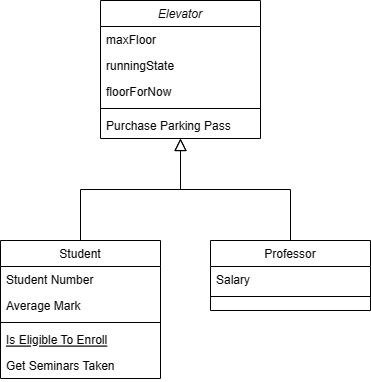

The diagram above was exported from draw.io. Its source (the exported page's mxGraphModel, read from the mxfile embedded in the PNG):
<mxGraphModel dx="961" dy="642" grid="1" gridSize="10" guides="1" tooltips="1" connect="1" arrows="1" fold="1" page="1" pageScale="1" pageWidth="827" pageHeight="1169" math="0" shadow="0">
  <root>
    <mxCell id="WIyWlLk6GJQsqaUBKTNV-0" />
    <mxCell id="WIyWlLk6GJQsqaUBKTNV-1" parent="WIyWlLk6GJQsqaUBKTNV-0" />
    <mxCell id="zkfFHV4jXpPFQw0GAbJ--0" value="Elevator" style="swimlane;fontStyle=2;align=center;verticalAlign=top;childLayout=stackLayout;horizontal=1;startSize=26;horizontalStack=0;resizeParent=1;resizeLast=0;collapsible=1;marginBottom=0;rounded=0;shadow=0;strokeWidth=1;" parent="WIyWlLk6GJQsqaUBKTNV-1" vertex="1">
      <mxGeometry x="220" y="120" width="160" height="138" as="geometry">
        <mxRectangle x="230" y="140" width="160" height="26" as="alternateBounds" />
      </mxGeometry>
    </mxCell>
    <mxCell id="zkfFHV4jXpPFQw0GAbJ--1" value="maxFloor" style="text;align=left;verticalAlign=top;spacingLeft=4;spacingRight=4;overflow=hidden;rotatable=0;points=[[0,0.5],[1,0.5]];portConstraint=eastwest;" parent="zkfFHV4jXpPFQw0GAbJ--0" vertex="1">
      <mxGeometry y="26" width="160" height="26" as="geometry" />
    </mxCell>
    <mxCell id="zkfFHV4jXpPFQw0GAbJ--2" value="runningState" style="text;align=left;verticalAlign=top;spacingLeft=4;spacingRight=4;overflow=hidden;rotatable=0;points=[[0,0.5],[1,0.5]];portConstraint=eastwest;rounded=0;shadow=0;html=0;" parent="zkfFHV4jXpPFQw0GAbJ--0" vertex="1">
      <mxGeometry y="52" width="160" height="26" as="geometry" />
    </mxCell>
    <mxCell id="zkfFHV4jXpPFQw0GAbJ--3" value="floorForNow" style="text;align=left;verticalAlign=top;spacingLeft=4;spacingRight=4;overflow=hidden;rotatable=0;points=[[0,0.5],[1,0.5]];portConstraint=eastwest;rounded=0;shadow=0;html=0;" parent="zkfFHV4jXpPFQw0GAbJ--0" vertex="1">
      <mxGeometry y="78" width="160" height="26" as="geometry" />
    </mxCell>
    <mxCell id="zkfFHV4jXpPFQw0GAbJ--4" value="" style="line;html=1;strokeWidth=1;align=left;verticalAlign=middle;spacingTop=-1;spacingLeft=3;spacingRight=3;rotatable=0;labelPosition=right;points=[];portConstraint=eastwest;" parent="zkfFHV4jXpPFQw0GAbJ--0" vertex="1">
      <mxGeometry y="104" width="160" height="8" as="geometry" />
    </mxCell>
    <mxCell id="zkfFHV4jXpPFQw0GAbJ--5" value="Purchase Parking Pass" style="text;align=left;verticalAlign=top;spacingLeft=4;spacingRight=4;overflow=hidden;rotatable=0;points=[[0,0.5],[1,0.5]];portConstraint=eastwest;" parent="zkfFHV4jXpPFQw0GAbJ--0" vertex="1">
      <mxGeometry y="112" width="160" height="26" as="geometry" />
    </mxCell>
    <mxCell id="zkfFHV4jXpPFQw0GAbJ--6" value="Student" style="swimlane;fontStyle=0;align=center;verticalAlign=top;childLayout=stackLayout;horizontal=1;startSize=26;horizontalStack=0;resizeParent=1;resizeLast=0;collapsible=1;marginBottom=0;rounded=0;shadow=0;strokeWidth=1;" parent="WIyWlLk6GJQsqaUBKTNV-1" vertex="1">
      <mxGeometry x="120" y="360" width="160" height="138" as="geometry">
        <mxRectangle x="130" y="380" width="160" height="26" as="alternateBounds" />
      </mxGeometry>
    </mxCell>
    <mxCell id="zkfFHV4jXpPFQw0GAbJ--7" value="Student Number" style="text;align=left;verticalAlign=top;spacingLeft=4;spacingRight=4;overflow=hidden;rotatable=0;points=[[0,0.5],[1,0.5]];portConstraint=eastwest;" parent="zkfFHV4jXpPFQw0GAbJ--6" vertex="1">
      <mxGeometry y="26" width="160" height="26" as="geometry" />
    </mxCell>
    <mxCell id="zkfFHV4jXpPFQw0GAbJ--8" value="Average Mark" style="text;align=left;verticalAlign=top;spacingLeft=4;spacingRight=4;overflow=hidden;rotatable=0;points=[[0,0.5],[1,0.5]];portConstraint=eastwest;rounded=0;shadow=0;html=0;" parent="zkfFHV4jXpPFQw0GAbJ--6" vertex="1">
      <mxGeometry y="52" width="160" height="26" as="geometry" />
    </mxCell>
    <mxCell id="zkfFHV4jXpPFQw0GAbJ--9" value="" style="line;html=1;strokeWidth=1;align=left;verticalAlign=middle;spacingTop=-1;spacingLeft=3;spacingRight=3;rotatable=0;labelPosition=right;points=[];portConstraint=eastwest;" parent="zkfFHV4jXpPFQw0GAbJ--6" vertex="1">
      <mxGeometry y="78" width="160" height="8" as="geometry" />
    </mxCell>
    <mxCell id="zkfFHV4jXpPFQw0GAbJ--10" value="Is Eligible To Enroll" style="text;align=left;verticalAlign=top;spacingLeft=4;spacingRight=4;overflow=hidden;rotatable=0;points=[[0,0.5],[1,0.5]];portConstraint=eastwest;fontStyle=4" parent="zkfFHV4jXpPFQw0GAbJ--6" vertex="1">
      <mxGeometry y="86" width="160" height="26" as="geometry" />
    </mxCell>
    <mxCell id="zkfFHV4jXpPFQw0GAbJ--11" value="Get Seminars Taken" style="text;align=left;verticalAlign=top;spacingLeft=4;spacingRight=4;overflow=hidden;rotatable=0;points=[[0,0.5],[1,0.5]];portConstraint=eastwest;" parent="zkfFHV4jXpPFQw0GAbJ--6" vertex="1">
      <mxGeometry y="112" width="160" height="26" as="geometry" />
    </mxCell>
    <mxCell id="zkfFHV4jXpPFQw0GAbJ--12" value="" style="endArrow=block;endSize=10;endFill=0;shadow=0;strokeWidth=1;rounded=0;edgeStyle=elbowEdgeStyle;elbow=vertical;" parent="WIyWlLk6GJQsqaUBKTNV-1" source="zkfFHV4jXpPFQw0GAbJ--6" target="zkfFHV4jXpPFQw0GAbJ--0" edge="1">
      <mxGeometry width="160" relative="1" as="geometry">
        <mxPoint x="200" y="203" as="sourcePoint" />
        <mxPoint x="200" y="203" as="targetPoint" />
      </mxGeometry>
    </mxCell>
    <mxCell id="zkfFHV4jXpPFQw0GAbJ--13" value="Professor" style="swimlane;fontStyle=0;align=center;verticalAlign=top;childLayout=stackLayout;horizontal=1;startSize=26;horizontalStack=0;resizeParent=1;resizeLast=0;collapsible=1;marginBottom=0;rounded=0;shadow=0;strokeWidth=1;" parent="WIyWlLk6GJQsqaUBKTNV-1" vertex="1">
      <mxGeometry x="330" y="360" width="160" height="70" as="geometry">
        <mxRectangle x="340" y="380" width="170" height="26" as="alternateBounds" />
      </mxGeometry>
    </mxCell>
    <mxCell id="zkfFHV4jXpPFQw0GAbJ--14" value="Salary" style="text;align=left;verticalAlign=top;spacingLeft=4;spacingRight=4;overflow=hidden;rotatable=0;points=[[0,0.5],[1,0.5]];portConstraint=eastwest;" parent="zkfFHV4jXpPFQw0GAbJ--13" vertex="1">
      <mxGeometry y="26" width="160" height="26" as="geometry" />
    </mxCell>
    <mxCell id="zkfFHV4jXpPFQw0GAbJ--15" value="" style="line;html=1;strokeWidth=1;align=left;verticalAlign=middle;spacingTop=-1;spacingLeft=3;spacingRight=3;rotatable=0;labelPosition=right;points=[];portConstraint=eastwest;" parent="zkfFHV4jXpPFQw0GAbJ--13" vertex="1">
      <mxGeometry y="52" width="160" height="8" as="geometry" />
    </mxCell>
    <mxCell id="zkfFHV4jXpPFQw0GAbJ--16" value="" style="endArrow=block;endSize=10;endFill=0;shadow=0;strokeWidth=1;rounded=0;edgeStyle=elbowEdgeStyle;elbow=vertical;" parent="WIyWlLk6GJQsqaUBKTNV-1" source="zkfFHV4jXpPFQw0GAbJ--13" target="zkfFHV4jXpPFQw0GAbJ--0" edge="1">
      <mxGeometry width="160" relative="1" as="geometry">
        <mxPoint x="210" y="373" as="sourcePoint" />
        <mxPoint x="310" y="271" as="targetPoint" />
      </mxGeometry>
    </mxCell>
  </root>
</mxGraphModel>